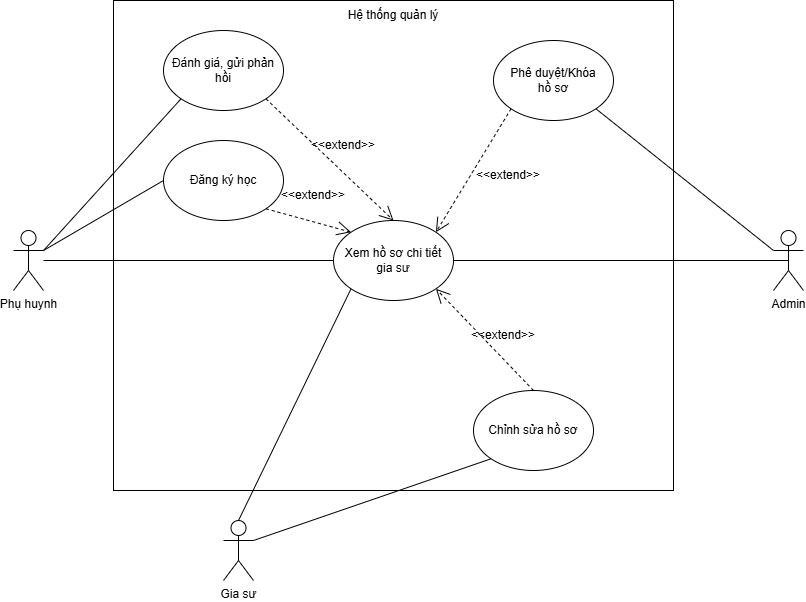

The diagram above was exported from draw.io. Its source (the exported page's mxGraphModel, read from the mxfile embedded in the PNG):
<mxGraphModel dx="1202" dy="645" grid="1" gridSize="10" guides="1" tooltips="1" connect="1" arrows="1" fold="1" page="1" pageScale="1" pageWidth="1169" pageHeight="1654" math="0" shadow="0">
  <root>
    <mxCell id="0" />
    <mxCell id="1" parent="0" />
    <mxCell id="2g07c32N2HyBUWNFVnsu-1" parent="1" style="rounded=0;whiteSpace=wrap;html=1;fillStyle=dashed;" value="" vertex="1">
      <mxGeometry height="490" width="560" x="340" y="20" as="geometry" />
    </mxCell>
    <mxCell id="2g07c32N2HyBUWNFVnsu-11" parent="1" style="ellipse;whiteSpace=wrap;html=1;" value="Xem hồ sơ chi tiết&lt;div&gt;gia sư&lt;/div&gt;" vertex="1">
      <mxGeometry height="80" width="120" x="560" y="240" as="geometry" />
    </mxCell>
    <mxCell id="2g07c32N2HyBUWNFVnsu-13" parent="1" style="ellipse;whiteSpace=wrap;html=1;" value="Đánh giá, gửi phản hồi" vertex="1">
      <mxGeometry height="80" width="120" x="390" y="50" as="geometry" />
    </mxCell>
    <mxCell id="2g07c32N2HyBUWNFVnsu-20" parent="1" style="text;html=1;whiteSpace=wrap;strokeColor=none;fillColor=none;align=center;verticalAlign=middle;rounded=0;" value="Hệ thống quản lý" vertex="1">
      <mxGeometry height="30" width="170" x="535" y="20" as="geometry" />
    </mxCell>
    <mxCell id="2g07c32N2HyBUWNFVnsu-21" edge="1" parent="1" source="2g07c32N2HyBUWNFVnsu-26" style="endArrow=none;html=1;rounded=0;entryX=0;entryY=0.5;entryDx=0;entryDy=0;" target="2g07c32N2HyBUWNFVnsu-11" value="">
      <mxGeometry height="50" relative="1" width="50" as="geometry">
        <mxPoint x="255" y="270" as="sourcePoint" />
        <mxPoint x="425" y="250" as="targetPoint" />
      </mxGeometry>
    </mxCell>
    <mxCell id="2g07c32N2HyBUWNFVnsu-26" parent="1" style="shape=umlActor;verticalLabelPosition=bottom;verticalAlign=top;html=1;outlineConnect=0;" value="Phụ huynh" vertex="1">
      <mxGeometry height="60" width="30" x="240" y="250" as="geometry" />
    </mxCell>
    <mxCell id="2g07c32N2HyBUWNFVnsu-27" edge="1" parent="1" source="2g07c32N2HyBUWNFVnsu-13" style="endArrow=open;endSize=12;dashed=1;html=1;rounded=0;exitX=1;exitY=1;exitDx=0;exitDy=0;entryX=0.5;entryY=0;entryDx=0;entryDy=0;" target="2g07c32N2HyBUWNFVnsu-11" value="">
      <mxGeometry relative="1" width="160" as="geometry">
        <mxPoint x="490" y="350" as="sourcePoint" />
        <mxPoint x="650" y="350" as="targetPoint" />
      </mxGeometry>
    </mxCell>
    <mxCell id="2g07c32N2HyBUWNFVnsu-28" parent="1" style="text;html=1;whiteSpace=wrap;strokeColor=none;fillColor=none;align=center;verticalAlign=middle;rounded=0;" value="&amp;lt;&amp;lt;extend&amp;gt;&amp;gt;" vertex="1">
      <mxGeometry height="30" width="60" x="540" y="150" as="geometry" />
    </mxCell>
    <mxCell id="2g07c32N2HyBUWNFVnsu-29" parent="1" style="shape=umlActor;verticalLabelPosition=bottom;verticalAlign=top;html=1;outlineConnect=0;" value="Gia sư" vertex="1">
      <mxGeometry height="60" width="30" x="450" y="540" as="geometry" />
    </mxCell>
    <mxCell id="2g07c32N2HyBUWNFVnsu-30" parent="1" style="shape=umlActor;verticalLabelPosition=bottom;verticalAlign=top;html=1;outlineConnect=0;" value="Admin" vertex="1">
      <mxGeometry height="60" width="30" x="1000" y="250" as="geometry" />
    </mxCell>
    <mxCell id="2g07c32N2HyBUWNFVnsu-31" parent="1" style="ellipse;whiteSpace=wrap;html=1;" value="Đăng ký học" vertex="1">
      <mxGeometry height="80" width="120" x="390" y="160" as="geometry" />
    </mxCell>
    <mxCell id="2g07c32N2HyBUWNFVnsu-32" edge="1" parent="1" source="2g07c32N2HyBUWNFVnsu-31" style="endArrow=open;endSize=12;dashed=1;html=1;rounded=0;exitX=1;exitY=1;exitDx=0;exitDy=0;entryX=0;entryY=0;entryDx=0;entryDy=0;" target="2g07c32N2HyBUWNFVnsu-11" value="">
      <mxGeometry relative="1" width="160" as="geometry">
        <mxPoint x="701" y="424" as="sourcePoint" />
        <mxPoint x="560" y="330" as="targetPoint" />
      </mxGeometry>
    </mxCell>
    <mxCell id="2g07c32N2HyBUWNFVnsu-33" parent="1" style="text;html=1;whiteSpace=wrap;strokeColor=none;fillColor=none;align=center;verticalAlign=middle;rounded=0;" value="&amp;lt;&amp;lt;extend&amp;gt;&amp;gt;" vertex="1">
      <mxGeometry height="30" width="60" x="510" y="200" as="geometry" />
    </mxCell>
    <mxCell id="2g07c32N2HyBUWNFVnsu-34" parent="1" style="ellipse;whiteSpace=wrap;html=1;" value="Chỉnh sửa hồ sơ" vertex="1">
      <mxGeometry height="80" width="120" x="700" y="410" as="geometry" />
    </mxCell>
    <mxCell id="2g07c32N2HyBUWNFVnsu-36" parent="1" style="ellipse;whiteSpace=wrap;html=1;" value="Phê duyệt/Khóa&lt;div&gt;hồ sơ&lt;/div&gt;" vertex="1">
      <mxGeometry height="80" width="120" x="720" y="60" as="geometry" />
    </mxCell>
    <mxCell id="2g07c32N2HyBUWNFVnsu-37" edge="1" parent="1" source="2g07c32N2HyBUWNFVnsu-36" style="endArrow=open;endSize=12;dashed=1;html=1;rounded=0;exitX=0;exitY=1;exitDx=0;exitDy=0;entryX=1;entryY=0;entryDx=0;entryDy=0;" target="2g07c32N2HyBUWNFVnsu-11" value="">
      <mxGeometry relative="1" width="160" as="geometry">
        <mxPoint x="750" y="260" as="sourcePoint" />
        <mxPoint x="866" y="284" as="targetPoint" />
      </mxGeometry>
    </mxCell>
    <mxCell id="2g07c32N2HyBUWNFVnsu-38" edge="1" parent="1" source="2g07c32N2HyBUWNFVnsu-34" style="endArrow=open;endSize=12;dashed=1;html=1;rounded=0;exitX=0.5;exitY=0;exitDx=0;exitDy=0;entryX=1;entryY=1;entryDx=0;entryDy=0;" target="2g07c32N2HyBUWNFVnsu-11" value="">
      <mxGeometry relative="1" width="160" as="geometry">
        <mxPoint x="770" y="390" as="sourcePoint" />
        <mxPoint x="886" y="414" as="targetPoint" />
      </mxGeometry>
    </mxCell>
    <mxCell id="2g07c32N2HyBUWNFVnsu-39" parent="1" style="text;html=1;whiteSpace=wrap;strokeColor=none;fillColor=none;align=center;verticalAlign=middle;rounded=0;" value="&amp;lt;&amp;lt;extend&amp;gt;&amp;gt;" vertex="1">
      <mxGeometry height="30" width="60" x="705" y="180" as="geometry" />
    </mxCell>
    <mxCell id="2g07c32N2HyBUWNFVnsu-40" parent="1" style="text;html=1;whiteSpace=wrap;strokeColor=none;fillColor=none;align=center;verticalAlign=middle;rounded=0;" value="&amp;lt;&amp;lt;extend&amp;gt;&amp;gt;" vertex="1">
      <mxGeometry height="30" width="60" x="700" y="340" as="geometry" />
    </mxCell>
    <mxCell id="2g07c32N2HyBUWNFVnsu-42" edge="1" parent="1" source="2g07c32N2HyBUWNFVnsu-11" style="endArrow=none;html=1;rounded=0;entryX=0.5;entryY=0.5;entryDx=0;entryDy=0;entryPerimeter=0;exitX=1;exitY=0.5;exitDx=0;exitDy=0;" target="2g07c32N2HyBUWNFVnsu-30" value="">
      <mxGeometry height="50" relative="1" width="50" as="geometry">
        <mxPoint x="930" y="330" as="sourcePoint" />
        <mxPoint x="980" y="280" as="targetPoint" />
      </mxGeometry>
    </mxCell>
    <mxCell id="2g07c32N2HyBUWNFVnsu-43" edge="1" parent="1" source="2g07c32N2HyBUWNFVnsu-29" style="endArrow=none;html=1;rounded=0;entryX=0;entryY=1;entryDx=0;entryDy=0;exitX=0.5;exitY=0;exitDx=0;exitDy=0;exitPerimeter=0;" target="2g07c32N2HyBUWNFVnsu-11" value="">
      <mxGeometry height="50" relative="1" width="50" as="geometry">
        <mxPoint x="540" y="400" as="sourcePoint" />
        <mxPoint x="590" y="350" as="targetPoint" />
      </mxGeometry>
    </mxCell>
    <mxCell id="2g07c32N2HyBUWNFVnsu-44" edge="1" parent="1" source="2g07c32N2HyBUWNFVnsu-26" style="endArrow=none;html=1;rounded=0;exitX=1;exitY=0.3333333333333333;exitDx=0;exitDy=0;exitPerimeter=0;entryX=0;entryY=0.5;entryDx=0;entryDy=0;" target="2g07c32N2HyBUWNFVnsu-31" value="">
      <mxGeometry height="50" relative="1" width="50" as="geometry">
        <mxPoint x="270" y="220" as="sourcePoint" />
        <mxPoint x="320" y="170" as="targetPoint" />
      </mxGeometry>
    </mxCell>
    <mxCell id="2g07c32N2HyBUWNFVnsu-45" edge="1" parent="1" source="2g07c32N2HyBUWNFVnsu-26" style="endArrow=none;html=1;rounded=0;exitX=1;exitY=0.3333333333333333;exitDx=0;exitDy=0;exitPerimeter=0;entryX=0;entryY=1;entryDx=0;entryDy=0;" target="2g07c32N2HyBUWNFVnsu-13" value="">
      <mxGeometry height="50" relative="1" width="50" as="geometry">
        <mxPoint x="270" y="290" as="sourcePoint" />
        <mxPoint x="390" y="220" as="targetPoint" />
      </mxGeometry>
    </mxCell>
    <mxCell id="2g07c32N2HyBUWNFVnsu-46" edge="1" parent="1" source="2g07c32N2HyBUWNFVnsu-36" style="endArrow=none;html=1;rounded=0;exitX=1;exitY=1;exitDx=0;exitDy=0;entryX=0;entryY=0.3333333333333333;entryDx=0;entryDy=0;entryPerimeter=0;" target="2g07c32N2HyBUWNFVnsu-30" value="">
      <mxGeometry height="50" relative="1" width="50" as="geometry">
        <mxPoint x="980" y="190" as="sourcePoint" />
        <mxPoint x="1030" y="140" as="targetPoint" />
      </mxGeometry>
    </mxCell>
    <mxCell id="2g07c32N2HyBUWNFVnsu-47" edge="1" parent="1" source="2g07c32N2HyBUWNFVnsu-29" style="endArrow=none;html=1;rounded=0;exitX=1;exitY=0.3333333333333333;exitDx=0;exitDy=0;exitPerimeter=0;entryX=0;entryY=1;entryDx=0;entryDy=0;" target="2g07c32N2HyBUWNFVnsu-34" value="">
      <mxGeometry height="50" relative="1" width="50" as="geometry">
        <mxPoint x="560" y="600" as="sourcePoint" />
        <mxPoint x="610" y="550" as="targetPoint" />
      </mxGeometry>
    </mxCell>
  </root>
</mxGraphModel>